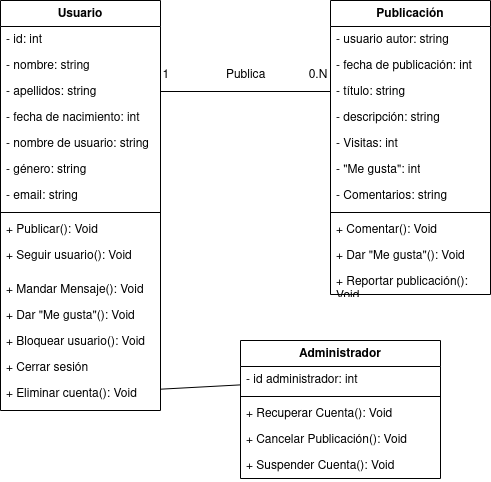

The diagram above was exported from draw.io. Its source (the exported page's mxGraphModel, read from the mxfile embedded in the PNG):
<mxGraphModel dx="1593" dy="804" grid="1" gridSize="10" guides="1" tooltips="1" connect="1" arrows="1" fold="1" page="1" pageScale="1" pageWidth="827" pageHeight="1169" math="0" shadow="0">
  <root>
    <mxCell id="0" />
    <mxCell id="1" parent="0" />
    <mxCell id="UNW2DqNrE-NJHIq3tn_t-46" value="Usuario" style="swimlane;fontStyle=1;align=center;verticalAlign=top;childLayout=stackLayout;horizontal=1;startSize=26;horizontalStack=0;resizeParent=1;resizeParentMax=0;resizeLast=0;collapsible=1;marginBottom=0;whiteSpace=wrap;html=1;" vertex="1" parent="1">
      <mxGeometry x="160" y="140" width="160" height="410" as="geometry" />
    </mxCell>
    <mxCell id="UNW2DqNrE-NJHIq3tn_t-47" value="&lt;div&gt;- id: int&lt;/div&gt;" style="text;strokeColor=none;fillColor=none;align=left;verticalAlign=top;spacingLeft=4;spacingRight=4;overflow=hidden;rotatable=0;points=[[0,0.5],[1,0.5]];portConstraint=eastwest;whiteSpace=wrap;html=1;" vertex="1" parent="UNW2DqNrE-NJHIq3tn_t-46">
      <mxGeometry y="26" width="160" height="26" as="geometry" />
    </mxCell>
    <mxCell id="UNW2DqNrE-NJHIq3tn_t-48" value="- nombre: string" style="text;strokeColor=none;fillColor=none;align=left;verticalAlign=top;spacingLeft=4;spacingRight=4;overflow=hidden;rotatable=0;points=[[0,0.5],[1,0.5]];portConstraint=eastwest;whiteSpace=wrap;html=1;" vertex="1" parent="UNW2DqNrE-NJHIq3tn_t-46">
      <mxGeometry y="52" width="160" height="26" as="geometry" />
    </mxCell>
    <mxCell id="UNW2DqNrE-NJHIq3tn_t-49" value="- apellidos: string" style="text;strokeColor=none;fillColor=none;align=left;verticalAlign=top;spacingLeft=4;spacingRight=4;overflow=hidden;rotatable=0;points=[[0,0.5],[1,0.5]];portConstraint=eastwest;whiteSpace=wrap;html=1;" vertex="1" parent="UNW2DqNrE-NJHIq3tn_t-46">
      <mxGeometry y="78" width="160" height="26" as="geometry" />
    </mxCell>
    <mxCell id="UNW2DqNrE-NJHIq3tn_t-50" value="- fecha de nacimiento: int" style="text;strokeColor=none;fillColor=none;align=left;verticalAlign=top;spacingLeft=4;spacingRight=4;overflow=hidden;rotatable=0;points=[[0,0.5],[1,0.5]];portConstraint=eastwest;whiteSpace=wrap;html=1;" vertex="1" parent="UNW2DqNrE-NJHIq3tn_t-46">
      <mxGeometry y="104" width="160" height="26" as="geometry" />
    </mxCell>
    <mxCell id="UNW2DqNrE-NJHIq3tn_t-51" value="- nombre de usuario: string" style="text;strokeColor=none;fillColor=none;align=left;verticalAlign=top;spacingLeft=4;spacingRight=4;overflow=hidden;rotatable=0;points=[[0,0.5],[1,0.5]];portConstraint=eastwest;whiteSpace=wrap;html=1;" vertex="1" parent="UNW2DqNrE-NJHIq3tn_t-46">
      <mxGeometry y="130" width="160" height="26" as="geometry" />
    </mxCell>
    <mxCell id="UNW2DqNrE-NJHIq3tn_t-80" value="- género: string" style="text;strokeColor=none;fillColor=none;align=left;verticalAlign=top;spacingLeft=4;spacingRight=4;overflow=hidden;rotatable=0;points=[[0,0.5],[1,0.5]];portConstraint=eastwest;whiteSpace=wrap;html=1;" vertex="1" parent="UNW2DqNrE-NJHIq3tn_t-46">
      <mxGeometry y="156" width="160" height="26" as="geometry" />
    </mxCell>
    <mxCell id="UNW2DqNrE-NJHIq3tn_t-81" value="- email: string" style="text;strokeColor=none;fillColor=none;align=left;verticalAlign=top;spacingLeft=4;spacingRight=4;overflow=hidden;rotatable=0;points=[[0,0.5],[1,0.5]];portConstraint=eastwest;whiteSpace=wrap;html=1;" vertex="1" parent="UNW2DqNrE-NJHIq3tn_t-46">
      <mxGeometry y="182" width="160" height="26" as="geometry" />
    </mxCell>
    <mxCell id="UNW2DqNrE-NJHIq3tn_t-52" value="" style="line;strokeWidth=1;fillColor=none;align=left;verticalAlign=middle;spacingTop=-1;spacingLeft=3;spacingRight=3;rotatable=0;labelPosition=right;points=[];portConstraint=eastwest;strokeColor=inherit;" vertex="1" parent="UNW2DqNrE-NJHIq3tn_t-46">
      <mxGeometry y="208" width="160" height="8" as="geometry" />
    </mxCell>
    <mxCell id="UNW2DqNrE-NJHIq3tn_t-53" value="+ Publicar(): Void" style="text;strokeColor=none;fillColor=none;align=left;verticalAlign=top;spacingLeft=4;spacingRight=4;overflow=hidden;rotatable=0;points=[[0,0.5],[1,0.5]];portConstraint=eastwest;whiteSpace=wrap;html=1;" vertex="1" parent="UNW2DqNrE-NJHIq3tn_t-46">
      <mxGeometry y="216" width="160" height="26" as="geometry" />
    </mxCell>
    <mxCell id="UNW2DqNrE-NJHIq3tn_t-54" value="+ Seguir usuario(): Void" style="text;strokeColor=none;fillColor=none;align=left;verticalAlign=top;spacingLeft=4;spacingRight=4;overflow=hidden;rotatable=0;points=[[0,0.5],[1,0.5]];portConstraint=eastwest;whiteSpace=wrap;html=1;" vertex="1" parent="UNW2DqNrE-NJHIq3tn_t-46">
      <mxGeometry y="242" width="160" height="34" as="geometry" />
    </mxCell>
    <mxCell id="UNW2DqNrE-NJHIq3tn_t-55" value="&lt;div&gt;+ Mandar Mensaje(): Void&lt;/div&gt;" style="text;strokeColor=none;fillColor=none;align=left;verticalAlign=top;spacingLeft=4;spacingRight=4;overflow=hidden;rotatable=0;points=[[0,0.5],[1,0.5]];portConstraint=eastwest;whiteSpace=wrap;html=1;" vertex="1" parent="UNW2DqNrE-NJHIq3tn_t-46">
      <mxGeometry y="276" width="160" height="26" as="geometry" />
    </mxCell>
    <mxCell id="UNW2DqNrE-NJHIq3tn_t-56" value="+ Dar &quot;Me gusta&quot;(): Void" style="text;strokeColor=none;fillColor=none;align=left;verticalAlign=top;spacingLeft=4;spacingRight=4;overflow=hidden;rotatable=0;points=[[0,0.5],[1,0.5]];portConstraint=eastwest;whiteSpace=wrap;html=1;" vertex="1" parent="UNW2DqNrE-NJHIq3tn_t-46">
      <mxGeometry y="302" width="160" height="26" as="geometry" />
    </mxCell>
    <mxCell id="UNW2DqNrE-NJHIq3tn_t-84" value="+ Bloquear usuario(): Void" style="text;strokeColor=none;fillColor=none;align=left;verticalAlign=top;spacingLeft=4;spacingRight=4;overflow=hidden;rotatable=0;points=[[0,0.5],[1,0.5]];portConstraint=eastwest;whiteSpace=wrap;html=1;" vertex="1" parent="UNW2DqNrE-NJHIq3tn_t-46">
      <mxGeometry y="328" width="160" height="26" as="geometry" />
    </mxCell>
    <mxCell id="UNW2DqNrE-NJHIq3tn_t-83" value="+ Cerrar sesión" style="text;strokeColor=none;fillColor=none;align=left;verticalAlign=top;spacingLeft=4;spacingRight=4;overflow=hidden;rotatable=0;points=[[0,0.5],[1,0.5]];portConstraint=eastwest;whiteSpace=wrap;html=1;" vertex="1" parent="UNW2DqNrE-NJHIq3tn_t-46">
      <mxGeometry y="354" width="160" height="26" as="geometry" />
    </mxCell>
    <mxCell id="UNW2DqNrE-NJHIq3tn_t-82" value="+ Eliminar cuenta(): Void" style="text;strokeColor=none;fillColor=none;align=left;verticalAlign=top;spacingLeft=4;spacingRight=4;overflow=hidden;rotatable=0;points=[[0,0.5],[1,0.5]];portConstraint=eastwest;whiteSpace=wrap;html=1;" vertex="1" parent="UNW2DqNrE-NJHIq3tn_t-46">
      <mxGeometry y="380" width="160" height="26" as="geometry" />
    </mxCell>
    <mxCell id="UNW2DqNrE-NJHIq3tn_t-57" style="text;strokeColor=none;fillColor=none;align=left;verticalAlign=top;spacingLeft=4;spacingRight=4;overflow=hidden;rotatable=0;points=[[0,0.5],[1,0.5]];portConstraint=eastwest;whiteSpace=wrap;html=1;" vertex="1" parent="UNW2DqNrE-NJHIq3tn_t-46">
      <mxGeometry y="406" width="160" height="4" as="geometry" />
    </mxCell>
    <mxCell id="UNW2DqNrE-NJHIq3tn_t-58" value="Publicación" style="swimlane;fontStyle=1;align=center;verticalAlign=top;childLayout=stackLayout;horizontal=1;startSize=26;horizontalStack=0;resizeParent=1;resizeParentMax=0;resizeLast=0;collapsible=1;marginBottom=0;whiteSpace=wrap;html=1;" vertex="1" parent="1">
      <mxGeometry x="490" y="140" width="160" height="294" as="geometry" />
    </mxCell>
    <mxCell id="UNW2DqNrE-NJHIq3tn_t-59" value="- usuario autor: string" style="text;strokeColor=none;fillColor=none;align=left;verticalAlign=top;spacingLeft=4;spacingRight=4;overflow=hidden;rotatable=0;points=[[0,0.5],[1,0.5]];portConstraint=eastwest;whiteSpace=wrap;html=1;" vertex="1" parent="UNW2DqNrE-NJHIq3tn_t-58">
      <mxGeometry y="26" width="160" height="26" as="geometry" />
    </mxCell>
    <mxCell id="UNW2DqNrE-NJHIq3tn_t-60" value="- fecha de publicación: int" style="text;strokeColor=none;fillColor=none;align=left;verticalAlign=top;spacingLeft=4;spacingRight=4;overflow=hidden;rotatable=0;points=[[0,0.5],[1,0.5]];portConstraint=eastwest;whiteSpace=wrap;html=1;" vertex="1" parent="UNW2DqNrE-NJHIq3tn_t-58">
      <mxGeometry y="52" width="160" height="26" as="geometry" />
    </mxCell>
    <mxCell id="UNW2DqNrE-NJHIq3tn_t-61" value="- título: string" style="text;strokeColor=none;fillColor=none;align=left;verticalAlign=top;spacingLeft=4;spacingRight=4;overflow=hidden;rotatable=0;points=[[0,0.5],[1,0.5]];portConstraint=eastwest;whiteSpace=wrap;html=1;" vertex="1" parent="UNW2DqNrE-NJHIq3tn_t-58">
      <mxGeometry y="78" width="160" height="26" as="geometry" />
    </mxCell>
    <mxCell id="UNW2DqNrE-NJHIq3tn_t-62" value="- descripción: string" style="text;strokeColor=none;fillColor=none;align=left;verticalAlign=top;spacingLeft=4;spacingRight=4;overflow=hidden;rotatable=0;points=[[0,0.5],[1,0.5]];portConstraint=eastwest;whiteSpace=wrap;html=1;" vertex="1" parent="UNW2DqNrE-NJHIq3tn_t-58">
      <mxGeometry y="104" width="160" height="26" as="geometry" />
    </mxCell>
    <mxCell id="UNW2DqNrE-NJHIq3tn_t-87" value="- Visitas: int" style="text;strokeColor=none;fillColor=none;align=left;verticalAlign=top;spacingLeft=4;spacingRight=4;overflow=hidden;rotatable=0;points=[[0,0.5],[1,0.5]];portConstraint=eastwest;whiteSpace=wrap;html=1;" vertex="1" parent="UNW2DqNrE-NJHIq3tn_t-58">
      <mxGeometry y="130" width="160" height="26" as="geometry" />
    </mxCell>
    <mxCell id="UNW2DqNrE-NJHIq3tn_t-63" value="- &quot;Me gusta&quot;: int" style="text;strokeColor=none;fillColor=none;align=left;verticalAlign=top;spacingLeft=4;spacingRight=4;overflow=hidden;rotatable=0;points=[[0,0.5],[1,0.5]];portConstraint=eastwest;whiteSpace=wrap;html=1;" vertex="1" parent="UNW2DqNrE-NJHIq3tn_t-58">
      <mxGeometry y="156" width="160" height="26" as="geometry" />
    </mxCell>
    <mxCell id="UNW2DqNrE-NJHIq3tn_t-86" value="- Comentarios: string" style="text;strokeColor=none;fillColor=none;align=left;verticalAlign=top;spacingLeft=4;spacingRight=4;overflow=hidden;rotatable=0;points=[[0,0.5],[1,0.5]];portConstraint=eastwest;whiteSpace=wrap;html=1;" vertex="1" parent="UNW2DqNrE-NJHIq3tn_t-58">
      <mxGeometry y="182" width="160" height="26" as="geometry" />
    </mxCell>
    <mxCell id="UNW2DqNrE-NJHIq3tn_t-64" value="" style="line;strokeWidth=1;fillColor=none;align=left;verticalAlign=middle;spacingTop=-1;spacingLeft=3;spacingRight=3;rotatable=0;labelPosition=right;points=[];portConstraint=eastwest;strokeColor=inherit;" vertex="1" parent="UNW2DqNrE-NJHIq3tn_t-58">
      <mxGeometry y="208" width="160" height="8" as="geometry" />
    </mxCell>
    <mxCell id="UNW2DqNrE-NJHIq3tn_t-65" value="+ Comentar(): Void" style="text;strokeColor=none;fillColor=none;align=left;verticalAlign=top;spacingLeft=4;spacingRight=4;overflow=hidden;rotatable=0;points=[[0,0.5],[1,0.5]];portConstraint=eastwest;whiteSpace=wrap;html=1;" vertex="1" parent="UNW2DqNrE-NJHIq3tn_t-58">
      <mxGeometry y="216" width="160" height="26" as="geometry" />
    </mxCell>
    <mxCell id="UNW2DqNrE-NJHIq3tn_t-88" value="+ Dar &quot;Me gusta&quot;(): Void" style="text;strokeColor=none;fillColor=none;align=left;verticalAlign=top;spacingLeft=4;spacingRight=4;overflow=hidden;rotatable=0;points=[[0,0.5],[1,0.5]];portConstraint=eastwest;whiteSpace=wrap;html=1;" vertex="1" parent="UNW2DqNrE-NJHIq3tn_t-58">
      <mxGeometry y="242" width="160" height="26" as="geometry" />
    </mxCell>
    <mxCell id="UNW2DqNrE-NJHIq3tn_t-89" value="+ Reportar publicación(): Void" style="text;strokeColor=none;fillColor=none;align=left;verticalAlign=top;spacingLeft=4;spacingRight=4;overflow=hidden;rotatable=0;points=[[0,0.5],[1,0.5]];portConstraint=eastwest;whiteSpace=wrap;html=1;" vertex="1" parent="UNW2DqNrE-NJHIq3tn_t-58">
      <mxGeometry y="268" width="160" height="26" as="geometry" />
    </mxCell>
    <mxCell id="UNW2DqNrE-NJHIq3tn_t-66" value="Administrador" style="swimlane;fontStyle=1;align=center;verticalAlign=top;childLayout=stackLayout;horizontal=1;startSize=26;horizontalStack=0;resizeParent=1;resizeParentMax=0;resizeLast=0;collapsible=1;marginBottom=0;whiteSpace=wrap;html=1;" vertex="1" parent="1">
      <mxGeometry x="400" y="480" width="200" height="138" as="geometry" />
    </mxCell>
    <mxCell id="UNW2DqNrE-NJHIq3tn_t-67" value="- id administrador: int" style="text;strokeColor=none;fillColor=none;align=left;verticalAlign=top;spacingLeft=4;spacingRight=4;overflow=hidden;rotatable=0;points=[[0,0.5],[1,0.5]];portConstraint=eastwest;whiteSpace=wrap;html=1;" vertex="1" parent="UNW2DqNrE-NJHIq3tn_t-66">
      <mxGeometry y="26" width="200" height="26" as="geometry" />
    </mxCell>
    <mxCell id="UNW2DqNrE-NJHIq3tn_t-68" value="" style="line;strokeWidth=1;fillColor=none;align=left;verticalAlign=middle;spacingTop=-1;spacingLeft=3;spacingRight=3;rotatable=0;labelPosition=right;points=[];portConstraint=eastwest;strokeColor=inherit;" vertex="1" parent="UNW2DqNrE-NJHIq3tn_t-66">
      <mxGeometry y="52" width="200" height="8" as="geometry" />
    </mxCell>
    <mxCell id="UNW2DqNrE-NJHIq3tn_t-85" value="+ Recuperar Cuenta(): Void" style="text;strokeColor=none;fillColor=none;align=left;verticalAlign=top;spacingLeft=4;spacingRight=4;overflow=hidden;rotatable=0;points=[[0,0.5],[1,0.5]];portConstraint=eastwest;whiteSpace=wrap;html=1;" vertex="1" parent="UNW2DqNrE-NJHIq3tn_t-66">
      <mxGeometry y="60" width="200" height="26" as="geometry" />
    </mxCell>
    <mxCell id="UNW2DqNrE-NJHIq3tn_t-69" value="+ Cancelar Publicación(): Void" style="text;strokeColor=none;fillColor=none;align=left;verticalAlign=top;spacingLeft=4;spacingRight=4;overflow=hidden;rotatable=0;points=[[0,0.5],[1,0.5]];portConstraint=eastwest;whiteSpace=wrap;html=1;" vertex="1" parent="UNW2DqNrE-NJHIq3tn_t-66">
      <mxGeometry y="86" width="200" height="26" as="geometry" />
    </mxCell>
    <mxCell id="UNW2DqNrE-NJHIq3tn_t-70" value="+ Suspender Cuenta(): Void" style="text;strokeColor=none;fillColor=none;align=left;verticalAlign=top;spacingLeft=4;spacingRight=4;overflow=hidden;rotatable=0;points=[[0,0.5],[1,0.5]];portConstraint=eastwest;whiteSpace=wrap;html=1;" vertex="1" parent="UNW2DqNrE-NJHIq3tn_t-66">
      <mxGeometry y="112" width="200" height="26" as="geometry" />
    </mxCell>
    <mxCell id="UNW2DqNrE-NJHIq3tn_t-90" value="" style="endArrow=none;html=1;rounded=0;exitX=1;exitY=0.5;exitDx=0;exitDy=0;entryX=0;entryY=0.5;entryDx=0;entryDy=0;" edge="1" parent="1" source="UNW2DqNrE-NJHIq3tn_t-49" target="UNW2DqNrE-NJHIq3tn_t-61">
      <mxGeometry width="50" height="50" relative="1" as="geometry">
        <mxPoint x="360" y="190" as="sourcePoint" />
        <mxPoint x="410" y="140" as="targetPoint" />
      </mxGeometry>
    </mxCell>
    <mxCell id="UNW2DqNrE-NJHIq3tn_t-91" value="" style="endArrow=none;html=1;rounded=0;" edge="1" parent="1" source="UNW2DqNrE-NJHIq3tn_t-82" target="UNW2DqNrE-NJHIq3tn_t-67">
      <mxGeometry width="50" height="50" relative="1" as="geometry">
        <mxPoint x="150" y="640" as="sourcePoint" />
        <mxPoint x="200" y="590" as="targetPoint" />
      </mxGeometry>
    </mxCell>
    <mxCell id="UNW2DqNrE-NJHIq3tn_t-92" value="1&amp;nbsp;&amp;nbsp;&amp;nbsp;&amp;nbsp;&amp;nbsp;&amp;nbsp; &amp;nbsp; &amp;nbsp;&amp;nbsp; &amp;nbsp; &amp;nbsp;&amp;nbsp; Publica&amp;nbsp;&amp;nbsp; &amp;nbsp; &amp;nbsp;&amp;nbsp; &amp;nbsp;&amp;nbsp;&amp;nbsp;&amp;nbsp; 0.N" style="text;html=1;align=center;verticalAlign=middle;whiteSpace=wrap;rounded=0;" vertex="1" parent="1">
      <mxGeometry x="320" y="200" width="170" height="30" as="geometry" />
    </mxCell>
  </root>
</mxGraphModel>